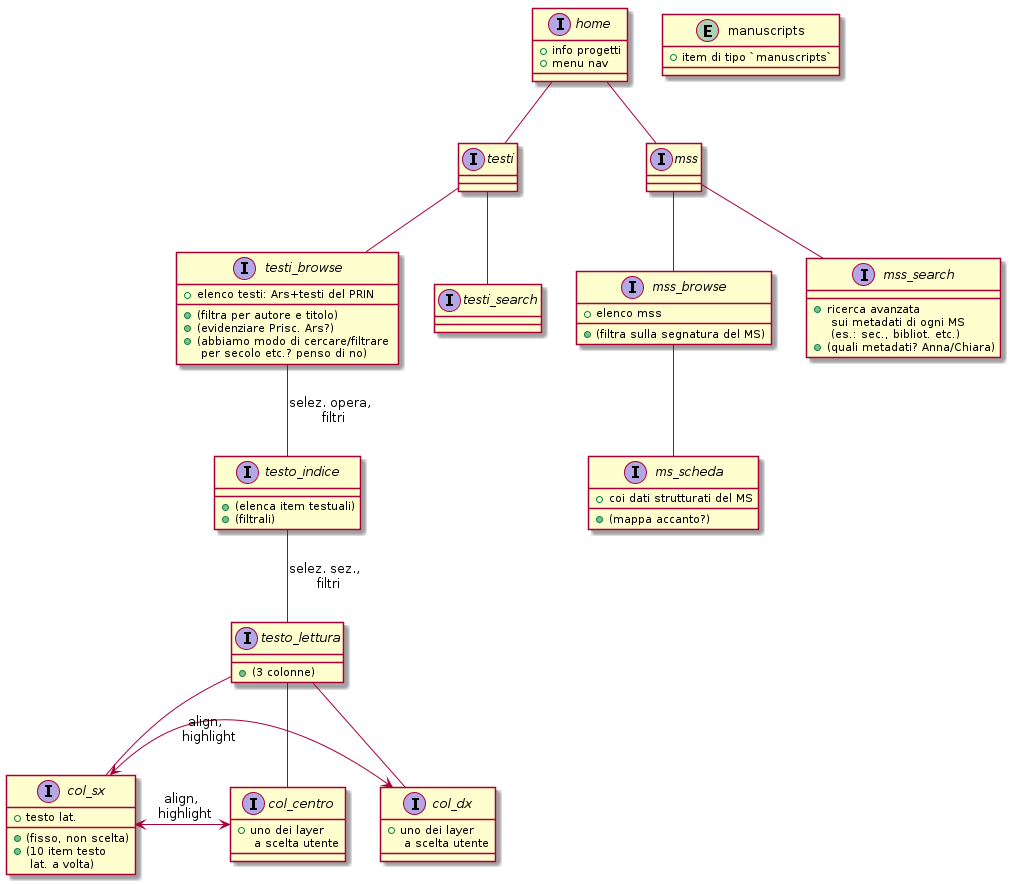

The diagram above was rendered by PlantUML. Its source (embedded in the PNG):
@startuml



interface home {
    + info progetti
    + menu nav
}

home -- testi
interface testi {
}

home -- mss
interface mss {
}




testi -- testi_browse

interface testi_browse {
     + elenco testi: Ars+testi del PRIN
     + (filtra per autore e titolo)
     + (evidenziare Prisc. Ars?)
     + (abbiamo modo di cercare/filtrare \n per secolo etc.? penso di no)
}


testi_browse -- testo_indice: selez. opera, \n filtri
interface testo_indice {
     + (elenca item testuali)
     + (filtrali)
}

testo_indice -- testo_lettura : selez. sez., \n filtri




interface testo_lettura {
    + (3 colonne)
}

testo_lettura -- col_sx
testo_lettura -- col_centro
testo_lettura -- col_dx

interface col_centro {
    + uno dei layer \n a scelta utente
}

interface col_sx {
    + testo lat.
    + (fisso, non scelta)
    + (10 item testo \n lat. a volta)
}

interface col_dx {
    + uno dei layer \n a scelta utente
}

col_sx <-> col_centro : align, \n highlight
col_sx <->  col_dx : align, \n highlight




testi -- testi_search
interface testi_search {
}



mss -- mss_browse
interface mss_browse {
    + elenco mss
    + (filtra sulla segnatura del MS)
}

mss_browse -- ms_scheda
interface ms_scheda {
    + coi dati strutturati del MS
    + (mappa accanto?)
}

entity manuscripts {
    + item di tipo `manuscripts`
}

mss -- mss_search
interface mss_search {
    + ricerca avanzata \n sui metadati di ogni MS \n (es.: sec., bibliot. etc.)
    + (quali metadati? Anna/Chiara)
}
    

@enduml